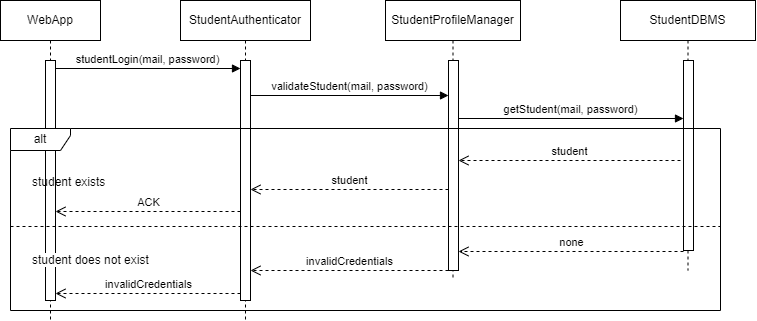

The diagram above was exported from draw.io. Its source (the exported page's mxGraphModel, read from the mxfile embedded in the PNG):
<mxGraphModel dx="899" dy="444" grid="1" gridSize="10" guides="1" tooltips="1" connect="1" arrows="1" fold="1" page="1" pageScale="1" pageWidth="850" pageHeight="1100" math="0" shadow="0">
  <root>
    <mxCell id="0" />
    <mxCell id="1" parent="0" />
    <mxCell id="aM9ryv3xv72pqoxQDRHE-1" value="WebApp" style="shape=umlLifeline;perimeter=lifelinePerimeter;whiteSpace=wrap;html=1;container=0;dropTarget=0;collapsible=0;recursiveResize=0;outlineConnect=0;portConstraint=eastwest;newEdgeStyle={&quot;edgeStyle&quot;:&quot;elbowEdgeStyle&quot;,&quot;elbow&quot;:&quot;vertical&quot;,&quot;curved&quot;:0,&quot;rounded&quot;:0};" parent="1" vertex="1">
      <mxGeometry x="40" y="40" width="100" height="320" as="geometry" />
    </mxCell>
    <mxCell id="EqyK8mRrIcVf_JE-8Bne-3" value="" style="html=1;points=[[0,0,0,0,5],[0,1,0,0,-5],[1,0,0,0,5],[1,1,0,0,-5]];perimeter=orthogonalPerimeter;outlineConnect=0;targetShapes=umlLifeline;portConstraint=eastwest;newEdgeStyle={&quot;curved&quot;:0,&quot;rounded&quot;:0};" vertex="1" parent="aM9ryv3xv72pqoxQDRHE-1">
      <mxGeometry x="45" y="60" width="10" height="240" as="geometry" />
    </mxCell>
    <mxCell id="aM9ryv3xv72pqoxQDRHE-5" value="StudentAuthenticator" style="shape=umlLifeline;perimeter=lifelinePerimeter;whiteSpace=wrap;html=1;container=0;dropTarget=0;collapsible=0;recursiveResize=0;outlineConnect=0;portConstraint=eastwest;newEdgeStyle={&quot;edgeStyle&quot;:&quot;elbowEdgeStyle&quot;,&quot;elbow&quot;:&quot;vertical&quot;,&quot;curved&quot;:0,&quot;rounded&quot;:0};" parent="1" vertex="1">
      <mxGeometry x="220" y="40" width="130" height="320" as="geometry" />
    </mxCell>
    <mxCell id="EqyK8mRrIcVf_JE-8Bne-4" value="" style="html=1;points=[[0,0,0,0,5],[0,1,0,0,-5],[1,0,0,0,5],[1,1,0,0,-5]];perimeter=orthogonalPerimeter;outlineConnect=0;targetShapes=umlLifeline;portConstraint=eastwest;newEdgeStyle={&quot;curved&quot;:0,&quot;rounded&quot;:0};" vertex="1" parent="aM9ryv3xv72pqoxQDRHE-5">
      <mxGeometry x="60" y="60" width="10" height="240" as="geometry" />
    </mxCell>
    <mxCell id="EqyK8mRrIcVf_JE-8Bne-1" value="StudentProfileManager" style="shape=umlLifeline;perimeter=lifelinePerimeter;whiteSpace=wrap;html=1;container=0;dropTarget=0;collapsible=0;recursiveResize=0;outlineConnect=0;portConstraint=eastwest;newEdgeStyle={&quot;edgeStyle&quot;:&quot;elbowEdgeStyle&quot;,&quot;elbow&quot;:&quot;vertical&quot;,&quot;curved&quot;:0,&quot;rounded&quot;:0};" vertex="1" parent="1">
      <mxGeometry x="425" y="40" width="135" height="280" as="geometry" />
    </mxCell>
    <mxCell id="EqyK8mRrIcVf_JE-8Bne-5" value="" style="html=1;points=[[0,0,0,0,5],[0,1,0,0,-5],[1,0,0,0,5],[1,1,0,0,-5]];perimeter=orthogonalPerimeter;outlineConnect=0;targetShapes=umlLifeline;portConstraint=eastwest;newEdgeStyle={&quot;curved&quot;:0,&quot;rounded&quot;:0};" vertex="1" parent="EqyK8mRrIcVf_JE-8Bne-1">
      <mxGeometry x="63" y="60" width="10" height="210" as="geometry" />
    </mxCell>
    <mxCell id="EqyK8mRrIcVf_JE-8Bne-2" value="StudentDBMS" style="shape=umlLifeline;perimeter=lifelinePerimeter;whiteSpace=wrap;html=1;container=0;dropTarget=0;collapsible=0;recursiveResize=0;outlineConnect=0;portConstraint=eastwest;newEdgeStyle={&quot;edgeStyle&quot;:&quot;elbowEdgeStyle&quot;,&quot;elbow&quot;:&quot;vertical&quot;,&quot;curved&quot;:0,&quot;rounded&quot;:0};" vertex="1" parent="1">
      <mxGeometry x="660" y="40" width="135" height="270" as="geometry" />
    </mxCell>
    <mxCell id="EqyK8mRrIcVf_JE-8Bne-6" value="" style="html=1;points=[[0,0,0,0,5],[0,1,0,0,-5],[1,0,0,0,5],[1,1,0,0,-5]];perimeter=orthogonalPerimeter;outlineConnect=0;targetShapes=umlLifeline;portConstraint=eastwest;newEdgeStyle={&quot;curved&quot;:0,&quot;rounded&quot;:0};" vertex="1" parent="EqyK8mRrIcVf_JE-8Bne-2">
      <mxGeometry x="63" y="60" width="10" height="190" as="geometry" />
    </mxCell>
    <mxCell id="EqyK8mRrIcVf_JE-8Bne-7" value="studentLogin(mail, password)" style="html=1;verticalAlign=bottom;endArrow=block;curved=0;rounded=0;" edge="1" parent="1">
      <mxGeometry width="80" relative="1" as="geometry">
        <mxPoint x="95" y="108" as="sourcePoint" />
        <mxPoint x="280" y="108" as="targetPoint" />
      </mxGeometry>
    </mxCell>
    <mxCell id="EqyK8mRrIcVf_JE-8Bne-8" value="validateStudent(mail, password)" style="html=1;verticalAlign=bottom;endArrow=block;curved=0;rounded=0;" edge="1" parent="1">
      <mxGeometry width="80" relative="1" as="geometry">
        <mxPoint x="290" y="135" as="sourcePoint" />
        <mxPoint x="488" y="135" as="targetPoint" />
      </mxGeometry>
    </mxCell>
    <mxCell id="EqyK8mRrIcVf_JE-8Bne-9" value="getStudent(mail, password)" style="html=1;verticalAlign=bottom;endArrow=block;curved=0;rounded=0;" edge="1" parent="1">
      <mxGeometry width="80" relative="1" as="geometry">
        <mxPoint x="498" y="158" as="sourcePoint" />
        <mxPoint x="723" y="158" as="targetPoint" />
      </mxGeometry>
    </mxCell>
    <mxCell id="EqyK8mRrIcVf_JE-8Bne-10" value="alt" style="shape=umlFrame;whiteSpace=wrap;html=1;pointerEvents=0;recursiveResize=0;container=1;collapsible=0;width=60;height=22;" vertex="1" parent="1">
      <mxGeometry x="50" y="168" width="710" height="182" as="geometry" />
    </mxCell>
    <mxCell id="EqyK8mRrIcVf_JE-8Bne-11" value="student exists" style="text;html=1;" vertex="1" parent="EqyK8mRrIcVf_JE-8Bne-10">
      <mxGeometry width="100" height="20" relative="1" as="geometry">
        <mxPoint x="20" y="40" as="offset" />
      </mxGeometry>
    </mxCell>
    <mxCell id="EqyK8mRrIcVf_JE-8Bne-12" value="student does not exist" style="line;strokeWidth=1;dashed=1;labelPosition=center;verticalLabelPosition=bottom;align=left;verticalAlign=top;spacingLeft=20;spacingTop=15;html=1;whiteSpace=wrap;" vertex="1" parent="EqyK8mRrIcVf_JE-8Bne-10">
      <mxGeometry y="93" width="710" height="10" as="geometry" />
    </mxCell>
    <mxCell id="EqyK8mRrIcVf_JE-8Bne-13" value="student" style="html=1;verticalAlign=bottom;endArrow=open;dashed=1;endSize=8;curved=0;rounded=0;" edge="1" parent="EqyK8mRrIcVf_JE-8Bne-10" target="EqyK8mRrIcVf_JE-8Bne-5">
      <mxGeometry relative="1" as="geometry">
        <mxPoint x="670" y="32" as="sourcePoint" />
        <mxPoint x="590" y="32" as="targetPoint" />
      </mxGeometry>
    </mxCell>
    <mxCell id="EqyK8mRrIcVf_JE-8Bne-14" value="student" style="html=1;verticalAlign=bottom;endArrow=open;dashed=1;endSize=8;curved=0;rounded=0;" edge="1" parent="1">
      <mxGeometry relative="1" as="geometry">
        <mxPoint x="488" y="229" as="sourcePoint" />
        <mxPoint x="290" y="229" as="targetPoint" />
      </mxGeometry>
    </mxCell>
    <mxCell id="EqyK8mRrIcVf_JE-8Bne-15" value="ACK" style="html=1;verticalAlign=bottom;endArrow=open;dashed=1;endSize=8;curved=0;rounded=0;" edge="1" parent="1">
      <mxGeometry relative="1" as="geometry">
        <mxPoint x="280" y="251" as="sourcePoint" />
        <mxPoint x="95" y="251" as="targetPoint" />
      </mxGeometry>
    </mxCell>
    <mxCell id="EqyK8mRrIcVf_JE-8Bne-16" value="none" style="html=1;verticalAlign=bottom;endArrow=open;dashed=1;endSize=8;curved=0;rounded=0;" edge="1" parent="1">
      <mxGeometry relative="1" as="geometry">
        <mxPoint x="723" y="291" as="sourcePoint" />
        <mxPoint x="497.9999999999999" y="291" as="targetPoint" />
      </mxGeometry>
    </mxCell>
    <mxCell id="EqyK8mRrIcVf_JE-8Bne-17" value="invalidCredentials" style="html=1;verticalAlign=bottom;endArrow=open;dashed=1;endSize=8;curved=0;rounded=0;" edge="1" parent="1">
      <mxGeometry relative="1" as="geometry">
        <mxPoint x="487.9999999999999" y="310" as="sourcePoint" />
        <mxPoint x="290" y="310" as="targetPoint" />
      </mxGeometry>
    </mxCell>
    <mxCell id="EqyK8mRrIcVf_JE-8Bne-18" value="invalidCredentials" style="html=1;verticalAlign=bottom;endArrow=open;dashed=1;endSize=8;curved=0;rounded=0;" edge="1" parent="1">
      <mxGeometry relative="1" as="geometry">
        <mxPoint x="280" y="333" as="sourcePoint" />
        <mxPoint x="94.99999999999994" y="333" as="targetPoint" />
      </mxGeometry>
    </mxCell>
  </root>
</mxGraphModel>